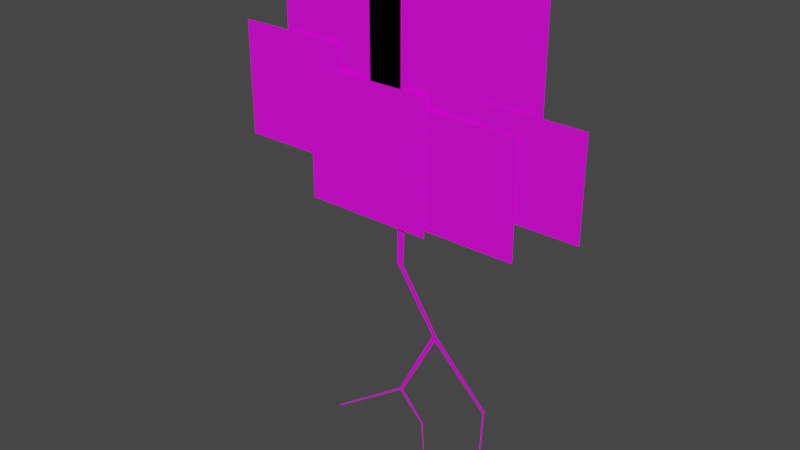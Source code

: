 # Source: Thundercloud.blend  (saved by Blender 2.91.10; exported with 4.5.12 LTS)
import bpy
from mathutils import Matrix  # noqa: F401  (used for matrix-valued properties, if any)

bpy.ops.wm.read_factory_settings(use_empty=True)
scene = bpy.context.scene
scene.name = 'Scene'

# ---- collections
col_collection = bpy.data.collections.new('Collection'); scene.collection.children.link(col_collection)

# ---- images (referenced by path relative to the original .blend; pixels are not part of the script)
import os
ASSET_DIR = os.environ.get("B2B_ASSET_DIR", "")  # directory of the original .blend (textures are referenced by path, not embedded)
HERE = os.path.dirname(os.path.abspath(__file__))  # packed textures are extracted next to this script under _unpacked/

def load_image(name, relpath, width, height, colorspace="sRGB"):
    """Load a texture the original file referenced (path relative to the .blend, or extracted next to this script)."""
    p = next((c for c in (os.path.join(HERE, relpath), os.path.join(ASSET_DIR, relpath)) if relpath and os.path.exists(c)), "")
    if p:
        img = bpy.data.images.load(p, check_existing=True)
        img.name = name
    else:  # same state as the original file: an image datablock whose file is absent (Cycles renders it pink)
        img = bpy.data.images.new(name, width, height)
        img.source = "FILE"
        img.filepath = "//" + (relpath or name)
    img.colorspace_settings.name = colorspace
    return img
img_circle_256_psd = load_image('Circle_256.psd', 'Circle_256.psd', 1024, 1024, 'sRGB')

# ---- materials (node trees are filled in below, after node groups)
mat_thundercloud = bpy.data.materials.new('Thundercloud')
mat_thundercloud.surface_render_method = 'BLENDED'
mat_thundercloud.blend_method = 'BLEND'
mat_thundercloud.use_transparent_shadow = False

# ---- material node trees
mat_thundercloud.use_nodes = True; mat_thundercloud.node_tree.nodes.clear()
_N = mat_thundercloud.node_tree.nodes; _L = mat_thundercloud.node_tree.links
n0 = _N.new('ShaderNodeOutputMaterial'); n0.name = 'Material Output'; n0.location = (300, 300)
n1 = _N.new('ShaderNodeBsdfPrincipled'); n1.name = 'Principled BSDF'; n1.location = (10, 300)
n1.distribution = 'GGX'
n1.subsurface_method = 'BURLEY'
n1.inputs[3].default_value = 1.45
n1.inputs[27].default_value = (0.0, 0.0, 0.0, 1.0)
n1.inputs[28].default_value = 1.0
n2 = _N.new('ShaderNodeTexCoord'); n2.name = 'Texture Coordinate'; n2.location = (-822, 148)
n3 = _N.new('ShaderNodeMapping'); n3.name = 'Mapping'; n3.location = (-612, 165)
n3.width = 240
n4 = _N.new('ShaderNodeTexImage'); n4.name = 'Image Texture'; n4.location = (-322, 226)
n4.image = img_circle_256_psd
_L.new(n1.outputs[0], n0.inputs[0])
_L.new(n4.outputs[0], n1.inputs[0])
_L.new(n3.outputs[0], n4.inputs[0])
_L.new(n2.outputs[2], n3.inputs[0])
_L.new(n4.outputs[1], n1.inputs[4])
n0.is_active_output = True

# ---- world
world_world = bpy.data.worlds.new('World'); scene.world = world_world
world_world.use_nodes = True; world_world.node_tree.nodes.clear()
_N = world_world.node_tree.nodes; _L = world_world.node_tree.links
n0 = _N.new('ShaderNodeOutputWorld'); n0.name = 'World Output'; n0.location = (300, 300)
n1 = _N.new('ShaderNodeBackground'); n1.name = 'Background'; n1.location = (10, 300)
n1.inputs[0].default_value = (0.05088, 0.05088, 0.05088, 1.0)
_L.new(n1.outputs[0], n0.inputs[0])
n0.is_active_output = True
world_world.color = (0.05088, 0.05088, 0.05088)
world_world.use_sun_shadow = False
world_world.sun_shadow_jitter_overblur = 0.0

# ---- meshes
me_thundercloud = bpy.data.meshes.new('Thundercloud')
me_thundercloud.from_pydata([(-0.7809, -0.02, 2.281), (0.362, -0.02, 2.281), (-0.7809, -0.02, 3.424), (0.362, -0.02, 3.424), (-1.457, -0.01, 2.664), (-0.479, -0.01, 2.664), (-1.457, -0.01, 3.642), (-0.479, -0.01, 3.642), (-1.027, 0.01, 3.084), (0.1072, 0.01, 3.084), (-1.027, 0.01, 4.218), (0.1072, 0.01, 4.218), (0.8488, 1.426e-07, 2.658), (1.684, 1.426e-07, 2.658), (0.8488, 1.426e-07, 3.494), (1.684, 1.426e-07, 3.494), (0.1805, -0.01, 2.341), (1.159, -0.01, 2.341), (0.1805, -0.01, 3.319), (1.159, -0.01, 3.319), (-0.186, 0.01, 2.91), (1.331, 0.01, 2.91), (-0.186, 0.01, 4.427), (1.331, 0.01, 4.427), (-0.5819, 0.01, 0.2766), (-0.5959, 0.01, 0.2766), (0.281, 2.706e-07, 3.645), (-0.4854, 2.706e-07, 3.645), (0.07837, 0.01, 2.488), (0.1531, 0.01, 2.488), (0.4812, 0.01, 1.425), (0.4368, 0.01, 1.425), (0.132, 0.01, 1.961), (0.07241, 0.01, 1.961), (0.1012, 0.01, 0.7764), (0.1303, 0.01, 0.7764), (0.4598, 0.01, 1.386), (0.9238, 0.01, 0.2329), (0.9143, 0.01, 0.2257), (0.9597, 0.01, 0.9389), (0.9442, 0.01, 0.9155), (0.1081, 0.01, 0.7608), (0.3625, 0.01, 0.199), (0.3595, 0.01, 0.1969), (0.3444, 0.01, 0.5291), (0.3318, 0.01, 0.5202)], [(26, 27)], [(0, 2, 3, 1), (4, 6, 7, 5), (8, 10, 11, 9), (12, 14, 15, 13), (16, 18, 19, 17), (20, 22, 23, 21), (33, 28, 29, 32), (34, 31, 36, 35), (31, 33, 32, 30), (25, 34, 41, 24), (40, 39, 37, 38), (36, 31, 30), (36, 30, 39, 40), (45, 44, 42, 43), (41, 34, 35), (41, 35, 44, 45)])
_uv = me_thundercloud.uv_layers.new(name='UVMap')
_uv.uv.foreach_set('vector', [0.0, 0.0, 0.0, 1.0, 1.0, 1.0, 1.0, 0.0, 0.0, 0.0, 0.0, 1.0, 1.0, 1.0, 1.0, 0.0, 0.0, 0.0, 0.0, 1.0, 1.0, 1.0, 1.0, 0.0, 0.0, 0.0, 0.0, 1.0, 1.0, 1.0, 1.0, 0.0, 0.0, 0.0, 0.0, 1.0, 1.0, 1.0, 1.0, 0.0, 0.0, 0.0, 0.0, 1.0, 1.0, 1.0, 1.0, 0.0, 0.3333, 0.5834, 0.3333, 0.6667, 0.6667, 0.6667, 0.6667, 0.5834, 0.3333, 0.4166, 0.3333, 0.5, 0.6667, 0.4949, 0.6667, 0.4166, 0.3333, 0.5, 0.3333, 0.5834, 0.6667, 0.5834, 0.6667, 0.5, 0.3333, 0.3333, 0.3333, 0.4166, 0.6667, 0.414, 0.6667, 0.3333, 0.6667, 0.4949, 0.6667, 0.5, 0.6667, 0.5, 0.6667, 0.4949, 0.6667, 0.4949, 0.3333, 0.5, 0.6667, 0.5, 0.6667, 0.4949, 0.6667, 0.5, 0.6667, 0.5, 0.6667, 0.4949, 0.6667, 0.414, 0.6667, 0.4166, 0.6667, 0.4166, 0.6667, 0.414, 0.6667, 0.414, 0.3333, 0.4166, 0.6667, 0.4166, 0.6667, 0.414, 0.6667, 0.4166, 0.6667, 0.4166, 0.6667, 0.414])
me_thundercloud.materials.append(mat_thundercloud)
me_thundercloud.use_remesh_fix_poles = True
me_thundercloud.use_remesh_preserve_attributes = False
me_thundercloud.use_mirror_vertex_groups = False
me_thundercloud.update()
arm_thundercloud = bpy.data.armatures.new('Thundercloud')  # bones are not reproduced

# ---- objects
ob_thundercloud = bpy.data.objects.new('Thundercloud', me_thundercloud)
ob_thundercloud_rig = bpy.data.objects.new('Thundercloud Rig', arm_thundercloud)

# ---- transforms, parenting, visibility, modifiers, constraints
ob_thundercloud.parent = ob_thundercloud_rig
ob_thundercloud.location = (0.0, 0.0, 0.0)
ob_thundercloud.lineart.crease_threshold = 0.0
_vg = ob_thundercloud.vertex_groups.new(name='Circle.000')
_vg.add([16, 17, 18, 19], 1.0, 'REPLACE')
_vg = ob_thundercloud.vertex_groups.new(name='Circle.001')
_vg.add([12, 13, 14, 15], 1.0, 'REPLACE')
_vg = ob_thundercloud.vertex_groups.new(name='Circle.002')
_vg.add([20, 21, 22, 23], 1.0, 'REPLACE')
_vg = ob_thundercloud.vertex_groups.new(name='Circle.003')
_vg.add([8, 9, 10, 11], 1.0, 'REPLACE')
_vg = ob_thundercloud.vertex_groups.new(name='Circle.004')
_vg.add([4, 5, 6, 7], 1.0, 'REPLACE')
_vg = ob_thundercloud.vertex_groups.new(name='Circle.005')
_vg.add([0, 1, 2, 3], 1.0, 'REPLACE')
_vg = ob_thundercloud.vertex_groups.new(name='Bolt Root')
_vg.add([28, 29], 1.0, 'REPLACE')
_vg = ob_thundercloud.vertex_groups.new(name='Bolt Bend.000')
_vg.add([32, 33], 1.0, 'REPLACE')
_vg = ob_thundercloud.vertex_groups.new(name='Bolt Junction.000')
_vg.add([30, 31, 36], 1.0, 'REPLACE')
_vg = ob_thundercloud.vertex_groups.new(name='Bolt Junction.001')
_vg.add([34, 35, 41], 1.0, 'REPLACE')
_vg = ob_thundercloud.vertex_groups.new(name='Bolt Bend.001')
_vg.add([24, 25], 1.0, 'REPLACE')
_vg = ob_thundercloud.vertex_groups.new(name='Bolt Bend.002')
_vg.add([44, 45], 1.0, 'REPLACE')
_vg = ob_thundercloud.vertex_groups.new(name='Bolt Bend.003')
_vg.add([42, 43], 1.0, 'REPLACE')
_vg = ob_thundercloud.vertex_groups.new(name='Bolt Bend.004')
_vg.add([39, 40], 1.0, 'REPLACE')
_vg = ob_thundercloud.vertex_groups.new(name='Bolt Bend.005')
_vg.add([37, 38], 1.0, 'REPLACE')
_m = ob_thundercloud.modifiers.new('Armature', 'ARMATURE')
_m.object = ob_thundercloud_rig
ob_thundercloud_rig.location = (0.0, 0.0, 0.0)
ob_thundercloud_rig.lineart.crease_threshold = 0.0

# ---- collection membership
col_collection.objects.link(ob_thundercloud)
col_collection.objects.link(ob_thundercloud_rig)

# ---- scene / render settings (as saved in the file)
scene.frame_start = 1; scene.frame_end = 48; scene.frame_set(1)
scene.render.engine = 'BLENDER_EEVEE_NEXT'
scene.cycles.use_denoising = False
scene.cycles.samples = 128
scene.cycles.sampling_pattern = 'TABULATED_SOBOL'
scene.cycles.use_adaptive_sampling = False
scene.cycles.use_light_tree = False
scene.view_settings.view_transform = 'Filmic'
bpy.context.view_layer.update()

# ---- added for rendering (the .blend has no active camera and no usable light): camera, sun
cam_auto = bpy.data.cameras.new('AutoCamera')
cam_auto.lens = 50.0
cam_auto.sensor_width = 36.0
cam_auto.clip_end = 1000.0
ob_auto_camera = bpy.data.objects.new('AutoCamera', cam_auto)
scene.collection.objects.link(ob_auto_camera)
ob_auto_camera.location = (4.98852, -5.85506, 6.21178)
ob_auto_camera.rotation_euler = (1.09748, -7.21219e-08, 0.694738)
scene.camera = ob_auto_camera
light_auto_sun = bpy.data.lights.new('AutoSun', 'SUN')
light_auto_sun.energy = 3.0
light_auto_sun.angle = 0.0523599
ob_auto_sun = bpy.data.objects.new('AutoSun', light_auto_sun)
scene.collection.objects.link(ob_auto_sun)
ob_auto_sun.rotation_euler = (0.872665, 0.174533, 0.523599)
bpy.context.view_layer.update()
